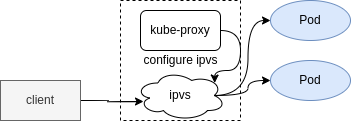

The diagram above was exported from draw.io. Its source (the exported page's mxGraphModel, read from the mxfile embedded in the PNG):
<mxGraphModel dx="918" dy="807" grid="1" gridSize="10" guides="1" tooltips="1" connect="1" arrows="1" fold="1" page="1" pageScale="1" pageWidth="827" pageHeight="1169" math="0" shadow="0">
  <root>
    <mxCell id="0" />
    <mxCell id="1" parent="0" />
    <mxCell id="kfkm5hNAuqar8uiRoxHu-11" style="edgeStyle=orthogonalEdgeStyle;curved=1;rounded=0;orthogonalLoop=1;jettySize=auto;html=1;exitX=1;exitY=0.5;exitDx=0;exitDy=0;entryX=0.089;entryY=0.62;entryDx=0;entryDy=0;entryPerimeter=0;" parent="1" source="kfkm5hNAuqar8uiRoxHu-1" target="kfkm5hNAuqar8uiRoxHu-3" edge="1">
      <mxGeometry relative="1" as="geometry" />
    </mxCell>
    <mxCell id="kfkm5hNAuqar8uiRoxHu-1" value="client" style="rounded=0;whiteSpace=wrap;html=1;fillColor=#f5f5f5;strokeColor=#666666;fontColor=#333333;" parent="1" vertex="1">
      <mxGeometry x="80" y="280" width="80" height="40" as="geometry" />
    </mxCell>
    <mxCell id="kfkm5hNAuqar8uiRoxHu-2" value="" style="whiteSpace=wrap;html=1;aspect=fixed;fillColor=none;dashed=1;" parent="1" vertex="1">
      <mxGeometry x="200" y="200" width="120" height="120" as="geometry" />
    </mxCell>
    <mxCell id="kfkm5hNAuqar8uiRoxHu-9" style="edgeStyle=orthogonalEdgeStyle;curved=1;rounded=0;orthogonalLoop=1;jettySize=auto;html=1;exitX=0.875;exitY=0.5;exitDx=0;exitDy=0;exitPerimeter=0;entryX=0;entryY=0.5;entryDx=0;entryDy=0;" parent="1" source="kfkm5hNAuqar8uiRoxHu-3" target="kfkm5hNAuqar8uiRoxHu-8" edge="1">
      <mxGeometry relative="1" as="geometry" />
    </mxCell>
    <mxCell id="kfkm5hNAuqar8uiRoxHu-10" style="edgeStyle=orthogonalEdgeStyle;curved=1;rounded=0;orthogonalLoop=1;jettySize=auto;html=1;exitX=0.875;exitY=0.5;exitDx=0;exitDy=0;exitPerimeter=0;entryX=0;entryY=0.5;entryDx=0;entryDy=0;" parent="1" source="kfkm5hNAuqar8uiRoxHu-3" target="kfkm5hNAuqar8uiRoxHu-7" edge="1">
      <mxGeometry relative="1" as="geometry" />
    </mxCell>
    <mxCell id="kfkm5hNAuqar8uiRoxHu-3" value="ipvs" style="ellipse;shape=cloud;whiteSpace=wrap;html=1;strokeColor=#000000;fillColor=none;" parent="1" vertex="1">
      <mxGeometry x="215" y="270" width="90" height="50" as="geometry" />
    </mxCell>
    <mxCell id="kfkm5hNAuqar8uiRoxHu-6" style="edgeStyle=orthogonalEdgeStyle;rounded=0;orthogonalLoop=1;jettySize=auto;html=1;exitX=1;exitY=0.5;exitDx=0;exitDy=0;entryX=0.88;entryY=0.25;entryDx=0;entryDy=0;entryPerimeter=0;curved=1;" parent="1" source="kfkm5hNAuqar8uiRoxHu-4" target="kfkm5hNAuqar8uiRoxHu-3" edge="1">
      <mxGeometry relative="1" as="geometry" />
    </mxCell>
    <mxCell id="kfkm5hNAuqar8uiRoxHu-4" value="kube-proxy" style="rounded=1;whiteSpace=wrap;html=1;strokeColor=#000000;fillColor=none;" parent="1" vertex="1">
      <mxGeometry x="220" y="210" width="80" height="40" as="geometry" />
    </mxCell>
    <mxCell id="kfkm5hNAuqar8uiRoxHu-5" value="configure ipvs" style="text;html=1;align=center;verticalAlign=middle;resizable=0;points=[];autosize=1;" parent="1" vertex="1">
      <mxGeometry x="215" y="250" width="90" height="20" as="geometry" />
    </mxCell>
    <mxCell id="kfkm5hNAuqar8uiRoxHu-7" value="Pod" style="ellipse;whiteSpace=wrap;html=1;strokeColor=#6c8ebf;fillColor=#dae8fc;fontColor=#000000;" parent="1" vertex="1">
      <mxGeometry x="350" y="200" width="80" height="40" as="geometry" />
    </mxCell>
    <mxCell id="kfkm5hNAuqar8uiRoxHu-8" value="Pod" style="ellipse;whiteSpace=wrap;html=1;strokeColor=#6c8ebf;fillColor=#dae8fc;fontColor=#000000;" parent="1" vertex="1">
      <mxGeometry x="350" y="260" width="80" height="40" as="geometry" />
    </mxCell>
  </root>
</mxGraphModel>